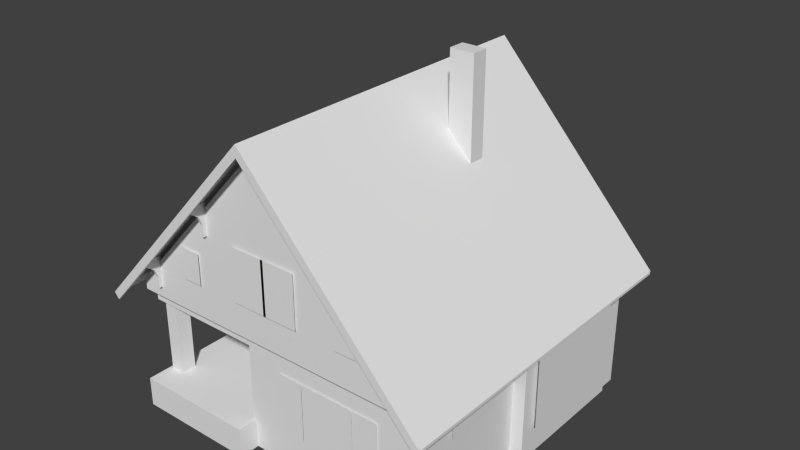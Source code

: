 # Source: house_scale_test.blend  (saved by Blender 2.76.0; exported with 4.5.12 LTS)
import bpy
from mathutils import Matrix  # noqa: F401  (used for matrix-valued properties, if any)

bpy.ops.wm.read_factory_settings(use_empty=True)
scene = bpy.context.scene
scene.name = 'Scene'

# ---- collections
col_collection_1 = bpy.data.collections.new('Collection 1'); scene.collection.children.link(col_collection_1)

# ---- materials (node trees are filled in below, after node groups)
mat_material = bpy.data.materials.new('Material')
mat_material.alpha_threshold = 0.0
mat_material.use_transparent_shadow = False
mat_material.roughness = 0.5
mat_material.line_color = (0.0, 0.0, 0.0, 1.0)

# ---- material node trees

# ---- world
world_world = bpy.data.worlds.new('World'); scene.world = world_world
world_world.color = (0.05088, 0.05088, 0.05088)
world_world.use_sun_shadow = False
world_world.sun_shadow_jitter_overblur = 0.0
world_world.cycles.sampling_method = 'MANUAL'
world_world.cycles.sample_map_resolution = 256

# ---- meshes
me_cube = bpy.data.meshes.new('Cube')
me_cube.from_pydata([(1.0, 0.5758, 0.0), (1.0, -1.0, 0.0), (-0.2305, -0.4754, 0.0), (-1.0, 0.5758, 0.0), (1.0, 0.5758, 0.7167), (1.0, -1.0, 0.7167), (-1.0, -1.0, 0.7167), (-1.0, 0.5758, 0.7167), (-1.0, 0.5758, 0.6574), (-1.0, -1.0, 0.6574), (1.0, -1.0, 0.6574), (1.0, 0.5758, 0.6574), (1.192e-07, 0.5758, 0.0), (-5.96e-08, -1.0, 0.0), (1.788e-07, 0.5758, 1.636), (1.123, -1.169, 0.6467), (-1.128, -1.164, 0.6492), (1.123, -1.164, 0.6467), (-1.128, 0.6778, 0.6492), (1.123, 0.6778, 0.6467), (0.0, -1.164, 1.685), (0.0, 0.6778, 1.685), (-1.128, 0.6778, 0.6342), (-1.128, -1.164, 0.6342), (0.0, -1.164, 1.67), (1.123, -1.164, 0.6317), (1.123, 0.6778, 0.6317), (0.0, 0.6778, 1.67), (1.46e-07, 0.5758, 0.6583), (-3.011e-07, -1.0, 0.6583), (1.0, -1.057, 0.6574), (1.0, -1.057, 0.7167), (-1.0, -1.057, 0.6574), (-1.0, -1.057, 0.7167), (-6.363e-07, -1.057, 1.636), (-3.413e-07, -1.057, 0.6583), (0.2453, -0.04561, 1.179), (0.2453, -0.04561, 1.845), (0.2453, 0.04561, 1.179), (0.2453, 0.04561, 1.845), (0.4026, -0.04561, 1.179), (0.4026, -0.04561, 1.845), (0.4026, 0.04561, 1.179), (0.4026, 0.04561, 1.845), (1.0, -0.4745, 0.0), (-1.0, -0.4745, 0.0), (1.0, -0.4745, 0.7167), (-1.0, -0.4745, 0.7167), (0.0, -1.157, 1.685), (-1.0, -0.4745, 0.6574), (1.0, -0.4745, 0.6574), (1.426e-07, 0.5758, 0.573), (-1.0, 0.5758, 0.5723), (-1.0, -1.0, 0.5723), (1.0, -1.0, 0.5723), (-2.703e-07, -1.0, 0.573), (1.0, 0.5758, 0.5723), (1.0, -0.4745, 0.5723), (-1.0, -0.4745, 0.5723), (-0.2307, 0.5758, 0.0), (-0.2307, -1.0, 0.0), (-0.2307, 0.5758, 1.424), (1.123, -1.157, 0.6467), (-0.2307, 0.5758, 0.6581), (-0.2307, -1.0, 0.6581), (-0.2307, -1.057, 1.424), (-0.2307, -1.057, 0.6581), (-1.128, -1.157, 0.6492), (-0.2307, -1.0, 0.5729), (-0.2307, 0.5758, 0.5729), (-0.2305, -0.4754, 0.5723), (-0.9706, -0.975, 0.002214), (-0.9706, -0.975, 0.665), (-0.9706, -0.8919, 0.002214), (-0.9706, -0.8919, 0.665), (-0.8821, -0.975, 0.002214), (-0.8821, -0.975, 0.665), (-0.8821, -0.8919, 0.002214), (-0.8821, -0.8919, 0.665), (-0.993, -1.109, 0.0001713), (-0.993, -1.109, 0.1598), (-0.993, -0.4563, 0.0001713), (-0.993, -0.4563, 0.1598), (-0.2141, -1.109, 0.0001713), (-0.2141, -1.109, 0.1598), (-0.2141, -0.4563, 0.0001713), (-0.2141, -0.4563, 0.1598), (0.9777, -0.3653, 0.07577), (0.9777, -0.3653, 0.7246), (0.9777, 0.3653, 0.07577), (0.9777, 0.3653, 0.7246), (1.079, -0.3653, 0.07577), (1.079, -0.3653, 0.6507), (1.079, 0.3653, 0.07577), (1.079, 0.3653, 0.6507), (-0.2949, 0.5577, 0.001926), (-0.2949, 0.5577, 0.5487), (-0.2949, 0.8337, 0.001926), (-0.2949, 0.8337, 0.5487), (0.2932, 0.5577, 0.001926), (0.2932, 0.5577, 0.5487), (0.2932, 0.8337, 0.001926), (0.2932, 0.8337, 0.5487), (0.0, 0.8337, 0.7771), (0.0, 0.8337, 0.001926), (0.0, 0.5577, 0.7771), (0.0, 0.5577, 0.001926), (-0.3431, 0.5366, 0.5022), (0.3431, 0.5366, 0.5022), (-0.3431, 0.8795, 0.5022), (0.3431, 0.8795, 0.5022), (0.0, 0.5366, 0.7661), (0.0, 0.8795, 0.7661), (-0.3431, 0.8795, 0.5545), (-0.3431, 0.5366, 0.5545), (0.0, 0.5366, 0.8183), (0.3431, 0.5366, 0.5545), (0.3431, 0.8795, 0.5545), (0.0, 0.8795, 0.8183), (0.0, -1.157, 1.624), (-1.096, -1.157, 0.6173), (1.093, -1.157, 0.6138), (1.093, -1.169, 0.6138), (0.0, -1.169, 1.624), (-1.128, -1.169, 0.6492), (-1.096, -1.169, 0.6173), (0.0, -1.169, 1.685), (1.123, 0.6713, 0.6467), (0.0, 0.6827, 1.685), (1.123, 0.6827, 0.6467), (-1.128, 0.6827, 0.6492), (0.0, 0.6827, 1.624), (-1.096, 0.6827, 0.6173), (1.093, 0.6827, 0.6138), (1.093, 0.6713, 0.6138), (0.0, 0.6713, 1.624), (-1.128, 0.6713, 0.6492), (-1.096, 0.6713, 0.6173), (0.0, 0.6713, 1.685), (1.123, -0.2125, 0.6467), (0.0, -0.2011, 1.685), (1.123, -0.2011, 0.6467), (-1.128, -0.2011, 0.6492), (0.0, -0.2011, 1.624), (-1.096, -0.2011, 0.6173), (1.093, -0.2011, 0.6138), (1.093, -0.2125, 0.6138), (0.0, -0.2125, 1.624), (-1.128, -0.2125, 0.6492), (-1.096, -0.2125, 0.6173), (0.0, -0.2125, 1.685), (1.123, -0.6596, 0.6467), (0.0, -0.6481, 1.685), (1.123, -0.6481, 0.6467), (-1.128, -0.6481, 0.6492), (0.0, -0.6481, 1.624), (-1.096, -0.6481, 0.6173), (1.093, -0.6481, 0.6138), (1.093, -0.6596, 0.6138), (0.0, -0.6596, 1.624), (-1.128, -0.6596, 0.6492), (-1.096, -0.6596, 0.6173), (0.0, -0.6596, 1.685), (1.123, 0.2607, 0.6467), (0.0, 0.2721, 1.685), (1.123, 0.2721, 0.6467), (-1.128, 0.2721, 0.6492), (0.0, 0.2721, 1.624), (-1.096, 0.2721, 0.6173), (1.093, 0.2721, 0.6138), (1.093, 0.2607, 0.6138), (0.0, 0.2607, 1.624), (-1.128, 0.2607, 0.6492), (-1.096, 0.2607, 0.6173), (0.0, 0.2607, 1.685), (1.123, -0.9141, 0.6467), (0.0, -0.9027, 1.685), (1.123, -0.9027, 0.6467), (-1.128, -0.9027, 0.6492), (0.0, -0.9027, 1.624), (-1.096, -0.9027, 0.6173), (1.093, -0.9027, 0.6138), (1.093, -0.9141, 0.6138), (0.0, -0.9141, 1.624), (-1.128, -0.9141, 0.6492), (-1.096, -0.9141, 0.6173), (0.0, -0.9141, 1.685), (1.123, -0.4409, 0.6467), (0.0, -0.4295, 1.685), (1.123, -0.4295, 0.6467), (-1.128, -0.4295, 0.6492), (0.0, -0.4295, 1.624), (-1.096, -0.4295, 0.6173), (1.093, -0.4295, 0.6138), (1.093, -0.4409, 0.6138), (0.0, -0.4409, 1.624), (-1.128, -0.4409, 0.6492), (-1.096, -0.4409, 0.6173), (0.0, -0.4409, 1.685), (1.123, 0.02574, 0.6467), (0.0, 0.03716, 1.685), (1.123, 0.03716, 0.6467), (-1.128, 0.03716, 0.6492), (0.0, 0.03716, 1.624), (-1.096, 0.03716, 0.6173), (1.093, 0.03716, 0.6138), (1.093, 0.02574, 0.6138), (0.0, 0.02574, 1.624), (-1.128, 0.02574, 0.6492), (-1.096, 0.02574, 0.6173), (0.0, 0.02574, 1.685), (1.123, 0.4793, 0.6467), (0.0, 0.4908, 1.685), (1.123, 0.4908, 0.6467), (-1.128, 0.4908, 0.6492), (0.0, 0.4908, 1.624), (-1.096, 0.4908, 0.6173), (1.093, 0.4908, 0.6138), (1.093, 0.4793, 0.6138), (0.0, 0.4793, 1.624), (-1.128, 0.4793, 0.6492), (-1.096, 0.4793, 0.6173), (0.0, 0.4793, 1.685), (-0.00946, -1.145, 1.644), (-0.00946, -1.077, 1.476), (-0.00946, -1.051, 1.644), (-0.00946, -1.051, 1.476), (-0.00946, -1.145, 1.617), (-0.00946, -1.051, 1.617), (-0.00946, -1.077, 1.537), (-0.00946, -1.051, 1.537), (-0.00946, -1.051, 1.58), (-0.00946, -1.094, 1.58), (0.007949, -1.051, 1.644), (0.007949, -1.145, 1.644), (0.007949, -1.077, 1.537), (0.007949, -1.077, 1.476), (0.007949, -1.051, 1.476), (0.007949, -1.051, 1.617), (0.007949, -1.145, 1.617), (0.007949, -1.051, 1.58), (0.007949, -1.094, 1.58), (0.007949, -1.051, 1.537), (-0.8661, -1.145, 0.8848), (-0.8661, -1.077, 0.7168), (-0.8661, -1.051, 0.8848), (-0.8661, -1.051, 0.7168), (-0.8661, -1.145, 0.8583), (-0.8661, -1.051, 0.8583), (-0.8661, -1.077, 0.7782), (-0.8661, -1.051, 0.7782), (-0.8661, -1.051, 0.8209), (-0.8661, -1.094, 0.8209), (-0.8487, -1.051, 0.8848), (-0.8487, -1.145, 0.8848), (-0.8487, -1.077, 0.7782), (-0.8487, -1.077, 0.7168), (-0.8487, -1.051, 0.7168), (-0.8487, -1.051, 0.8583), (-0.8487, -1.145, 0.8583), (-0.8487, -1.051, 0.8209), (-0.8487, -1.094, 0.8209), (-0.8487, -1.051, 0.7782), (-0.4378, -1.145, 1.279), (-0.4378, -1.077, 1.111), (-0.4378, -1.051, 1.279), (-0.4378, -1.051, 1.111), (-0.4378, -1.145, 1.253), (-0.4378, -1.051, 1.253), (-0.4378, -1.077, 1.172), (-0.4378, -1.051, 1.172), (-0.4378, -1.051, 1.215), (-0.4378, -1.094, 1.215), (-0.4204, -1.051, 1.279), (-0.4204, -1.145, 1.279), (-0.4204, -1.077, 1.172), (-0.4204, -1.077, 1.111), (-0.4204, -1.051, 1.111), (-0.4204, -1.051, 1.253), (-0.4204, -1.145, 1.253), (-0.4204, -1.051, 1.215), (-0.4204, -1.094, 1.215), (-0.4204, -1.051, 1.172), (0.4234, -1.145, 1.279), (0.4234, -1.077, 1.111), (0.4234, -1.051, 1.279), (0.4234, -1.051, 1.111), (0.4234, -1.145, 1.253), (0.4234, -1.051, 1.253), (0.4234, -1.077, 1.172), (0.4234, -1.051, 1.172), (0.4234, -1.051, 1.215), (0.4234, -1.094, 1.215), (0.4408, -1.051, 1.279), (0.4408, -1.145, 1.279), (0.4408, -1.077, 1.172), (0.4408, -1.077, 1.111), (0.4408, -1.051, 1.111), (0.4408, -1.051, 1.253), (0.4408, -1.145, 1.253), (0.4408, -1.051, 1.215), (0.4408, -1.094, 1.215), (0.4408, -1.051, 1.172), (0.8471, -1.145, 0.8848), (0.8471, -1.077, 0.7168), (0.8471, -1.051, 0.8848), (0.8471, -1.051, 0.7168), (0.8471, -1.145, 0.8583), (0.8471, -1.051, 0.8583), (0.8471, -1.077, 0.7782), (0.8471, -1.051, 0.7782), (0.8471, -1.051, 0.8209), (0.8471, -1.094, 0.8209), (0.8646, -1.051, 0.8848), (0.8646, -1.145, 0.8848), (0.8646, -1.077, 0.7782), (0.8646, -1.077, 0.7168), (0.8646, -1.051, 0.7168), (0.8646, -1.051, 0.8583), (0.8646, -1.145, 0.8583), (0.8646, -1.051, 0.8209), (0.8646, -1.094, 0.8209), (0.8646, -1.051, 0.7782), (0.1771, -1.009, 0.1973), (0.5259, -1.009, 0.1973), (0.1771, -1.009, 0.5098), (0.5259, -1.009, 0.5098), (0.007917, -1.009, 0.1973), (0.1692, -1.009, 0.1973), (0.007917, -1.009, 0.5098), (0.1692, -1.009, 0.5098), (0.5346, -1.009, 0.1973), (0.6959, -1.009, 0.1973), (0.5346, -1.009, 0.5098), (0.6959, -1.009, 0.5098), (-0.2203, -1.069, 0.8368), (0.00839, -1.069, 0.8368), (-0.2203, -1.069, 1.12), (0.00839, -1.069, 1.12), (-0.008533, -1.069, 0.8368), (0.2201, -1.069, 0.8368), (-0.008533, -1.069, 1.12), (0.2201, -1.069, 1.12), (0.4933, -1.069, 0.8347), (0.6257, -1.069, 0.8347), (0.4933, -1.069, 0.9999), (0.6257, -1.069, 0.9999), (-0.6277, -1.069, 0.8347), (-0.4953, -1.069, 0.8347), (-0.6277, -1.069, 0.9999), (-0.4953, -1.069, 0.9999), (-0.1133, 0.5857, 0.8368), (0.1154, 0.5857, 0.8368), (-0.1133, 0.5857, 1.12), (0.1154, 0.5857, 1.12), (0.2247, 0.5857, 0.9487), (0.3759, 0.5857, 0.9487), (0.2247, 0.5857, 1.117), (0.3759, 0.5857, 1.117), (-0.3705, 0.5857, 0.9487), (-0.2194, 0.5857, 0.9487), (-0.3705, 0.5857, 1.117), (-0.2194, 0.5857, 1.117), (1.109, -0.3029, 0.6185), (1.109, -0.3029, 0.2435), (1.109, 0.3029, 0.6185), (1.109, 0.3029, 0.2435), (1.022, -0.8386, 0.6104), (1.022, -0.8386, 0.4638), (1.022, -0.5261, 0.6104), (1.022, -0.5261, 0.4638), (-0.7223, 0.5857, 0.2376), (-0.4936, 0.5857, 0.2376), (-0.7223, 0.5857, 0.5212), (-0.4936, 0.5857, 0.5212), (0.2807, -1.164, 1.426), (0.5615, -1.164, 1.166), (0.8422, -1.164, 0.9063), (0.8422, 0.6778, 0.9063), (0.5615, 0.6778, 1.166), (0.2807, 0.6778, 1.426), (0.2807, -1.164, 1.411), (0.5615, -1.164, 1.151), (0.8422, -1.164, 0.8914), (0.8422, 0.6778, 0.8914), (0.5615, 0.6778, 1.151), (0.2807, 0.6778, 1.411), (-0.282, 0.6778, 1.426), (-0.5639, 0.6778, 1.167), (-0.8459, 0.6778, 0.9082), (-0.8459, -1.164, 0.9082), (-0.5639, -1.164, 1.167), (-0.282, -1.164, 1.426), (-0.282, 0.6778, 1.411), (-0.5639, 0.6778, 1.152), (-0.8459, 0.6778, 0.8932), (-0.8459, -1.164, 0.8932), (-0.5639, -1.164, 1.152), (-0.282, -1.164, 1.411), (-1.128, 0.06374, 0.6492), (-1.128, -0.5503, 0.6492), (1.123, -0.5503, 0.6467), (1.123, 0.06374, 0.6467), (0.0, -0.5503, 1.685), (0.0, 0.06374, 1.685), (-1.128, 0.06374, 0.6342), (-1.128, -0.5503, 0.6342), (1.123, -0.5503, 0.6317), (1.123, 0.06374, 0.6317), (0.0, -0.5503, 1.67), (0.0, 0.06374, 1.67), (0.2807, -0.5503, 1.411), (0.2807, 0.06374, 1.411), (0.5615, -0.5503, 1.151), (0.5615, 0.06374, 1.151), (0.8422, -0.5503, 0.8914), (0.8422, 0.06374, 0.8914), (0.2807, -0.5503, 1.426), (0.2807, 0.06374, 1.426), (0.5615, -0.5503, 1.166), (0.5615, 0.06374, 1.166), (0.8422, -0.5503, 0.9063), (0.8422, 0.06374, 0.9063), (-0.8459, -0.5503, 0.8932), (-0.8459, 0.06374, 0.8932), (-0.5639, -0.5503, 1.152), (-0.5639, 0.06374, 1.152), (-0.282, -0.5503, 1.411), (-0.282, 0.06374, 1.411), (-0.8459, -0.5503, 0.9082), (-0.8459, 0.06374, 0.9082), (-0.5639, -0.5503, 1.167), (-0.5639, 0.06374, 1.167), (-0.282, -0.5503, 1.426), (-0.282, 0.06374, 1.426)], [], [(4, 11, 28, 14), (67, 120, 125, 124), (50, 46, 5, 10), (10, 5, 31, 30), (49, 47, 7, 8), (69, 59, 3, 52), (61, 63, 8, 7), (56, 0, 12, 51), (6, 9, 32, 33), (121, 62, 15, 122), (54, 10, 29, 55), (422, 402, 19, 378), (434, 404, 21, 387), (416, 408, 26, 384), (428, 410, 27, 393), (392, 398, 24, 20), (402, 19, 26, 408), (400, 406, 23, 16), (380, 386, 27, 21), (389, 395, 22, 18), (377, 383, 25, 17), (58, 49, 8, 52), (68, 64, 9, 53), (57, 50, 10, 54), (66, 65, 33, 32), (30, 31, 34, 35), (64, 29, 35, 66), (29, 10, 30, 35), (120, 119, 123, 125), (119, 121, 122, 123), (37, 39, 38, 36), (39, 43, 42, 38), (43, 41, 40, 42), (41, 37, 36, 40), (56, 11, 50, 57), (41, 43, 39, 37), (53, 9, 49, 58), (48, 67, 124, 126), (9, 6, 47, 49), (11, 4, 46, 50), (126, 123, 122, 15), (2, 70, 58, 45), (0, 56, 57, 44), (44, 57, 54, 1), (60, 68, 70, 2), (45, 58, 52, 3), (1, 54, 55, 13), (11, 56, 51, 28), (63, 69, 52, 8), (28, 51, 69, 63), (13, 55, 68, 60), (48, 119, 120, 67), (48, 62, 121, 119), (9, 64, 66, 32), (35, 34, 65, 66), (55, 29, 64, 68), (14, 28, 63, 61), (51, 12, 59, 69), (126, 124, 125, 123), (68, 53, 70), (70, 53, 58), (72, 74, 73, 71), (74, 78, 77, 73), (78, 76, 75, 77), (76, 72, 71, 75), (71, 73, 77, 75), (76, 78, 74, 72), (80, 82, 81, 79), (82, 86, 85, 81), (86, 84, 83, 85), (84, 80, 79, 83), (79, 81, 85, 83), (84, 86, 82, 80), (90, 94, 93, 89), (94, 92, 91, 93), (92, 88, 87, 91), (87, 89, 93, 91), (92, 94, 90, 88), (96, 98, 97, 95), (103, 102, 101, 104), (102, 100, 99, 101), (105, 96, 95, 106), (106, 104, 101, 99), (105, 103, 98, 96), (100, 102, 103, 105), (95, 97, 104, 106), (100, 105, 106, 99), (98, 103, 104, 97), (111, 112, 110, 108), (107, 109, 112, 111), (115, 116, 117, 118), (114, 115, 118, 113), (107, 111, 115, 114), (108, 110, 117, 116), (109, 107, 114, 113), (110, 112, 118, 117), (112, 109, 113, 118), (111, 108, 116, 115), (62, 48, 126, 15), (130, 132, 137, 136), (133, 129, 127, 134), (132, 131, 135, 137), (131, 133, 134, 135), (128, 130, 136, 138), (138, 135, 134, 127), (128, 131, 132, 130), (128, 129, 133, 131), (138, 136, 137, 135), (129, 128, 138, 127), (142, 144, 149, 148), (145, 141, 139, 146), (144, 143, 147, 149), (143, 145, 146, 147), (157, 153, 151, 158), (150, 147, 146, 139), (140, 143, 144, 142), (140, 141, 145, 143), (150, 148, 149, 147), (154, 156, 161, 160), (156, 155, 159, 161), (155, 157, 158, 159), (162, 159, 158, 151), (152, 155, 156, 154), (152, 153, 157, 155), (162, 160, 161, 159), (169, 165, 163, 170), (166, 168, 173, 172), (168, 167, 171, 173), (167, 169, 170, 171), (174, 171, 170, 163), (164, 167, 168, 166), (164, 165, 169, 167), (174, 172, 173, 171), (181, 177, 175, 182), (178, 180, 185, 184), (180, 179, 183, 185), (179, 181, 182, 183), (186, 183, 182, 175), (176, 179, 180, 178), (176, 177, 181, 179), (186, 184, 185, 183), (193, 189, 187, 194), (190, 192, 197, 196), (192, 191, 195, 197), (191, 193, 194, 195), (198, 195, 194, 187), (188, 191, 192, 190), (188, 189, 193, 191), (198, 196, 197, 195), (205, 201, 199, 206), (202, 204, 209, 208), (204, 203, 207, 209), (203, 205, 206, 207), (210, 207, 206, 199), (200, 203, 204, 202), (200, 201, 205, 203), (210, 208, 209, 207), (217, 213, 211, 218), (214, 216, 221, 220), (216, 215, 219, 221), (215, 217, 218, 219), (222, 219, 218, 211), (212, 215, 216, 214), (212, 213, 217, 215), (222, 220, 221, 219), (229, 230, 226, 224), (223, 225, 228, 227), (232, 231, 230, 229), (227, 228, 231, 232), (235, 236, 237, 242), (234, 239, 238, 233), (241, 235, 242, 240), (239, 241, 240, 238), (223, 227, 239, 234), (227, 232, 241, 239), (229, 224, 236, 235), (226, 230, 242, 237), (231, 228, 238, 240), (224, 226, 237, 236), (228, 225, 233, 238), (230, 231, 240, 242), (225, 223, 234, 233), (232, 229, 235, 241), (249, 250, 246, 244), (243, 245, 248, 247), (252, 251, 250, 249), (247, 248, 251, 252), (255, 256, 257, 262), (254, 259, 258, 253), (261, 255, 262, 260), (259, 261, 260, 258), (243, 247, 259, 254), (247, 252, 261, 259), (249, 244, 256, 255), (246, 250, 262, 257), (251, 248, 258, 260), (244, 246, 257, 256), (248, 245, 253, 258), (250, 251, 260, 262), (245, 243, 254, 253), (252, 249, 255, 261), (269, 270, 266, 264), (263, 265, 268, 267), (272, 271, 270, 269), (267, 268, 271, 272), (275, 276, 277, 282), (274, 279, 278, 273), (281, 275, 282, 280), (279, 281, 280, 278), (263, 267, 279, 274), (267, 272, 281, 279), (269, 264, 276, 275), (266, 270, 282, 277), (271, 268, 278, 280), (264, 266, 277, 276), (268, 265, 273, 278), (270, 271, 280, 282), (265, 263, 274, 273), (272, 269, 275, 281), (289, 290, 286, 284), (283, 285, 288, 287), (292, 291, 290, 289), (287, 288, 291, 292), (295, 296, 297, 302), (294, 299, 298, 293), (301, 295, 302, 300), (299, 301, 300, 298), (283, 287, 299, 294), (287, 292, 301, 299), (289, 284, 296, 295), (286, 290, 302, 297), (291, 288, 298, 300), (284, 286, 297, 296), (288, 285, 293, 298), (290, 291, 300, 302), (285, 283, 294, 293), (292, 289, 295, 301), (309, 310, 306, 304), (303, 305, 308, 307), (312, 311, 310, 309), (307, 308, 311, 312), (315, 316, 317, 322), (314, 319, 318, 313), (321, 315, 322, 320), (319, 321, 320, 318), (303, 307, 319, 314), (307, 312, 321, 319), (309, 304, 316, 315), (306, 310, 322, 317), (311, 308, 318, 320), (304, 306, 317, 316), (308, 305, 313, 318), (310, 311, 320, 322), (305, 303, 314, 313), (312, 309, 315, 321), (323, 324, 326, 325), (327, 328, 330, 329), (331, 332, 334, 333), (335, 336, 338, 337), (339, 340, 342, 341), (343, 344, 346, 345), (347, 348, 350, 349), (351, 353, 354, 352), (355, 357, 358, 356), (359, 361, 362, 360), (363, 364, 366, 365), (367, 368, 370, 369), (371, 373, 374, 372), (20, 24, 381, 375), (375, 381, 382, 376), (376, 382, 383, 377), (19, 26, 384, 378), (378, 384, 385, 379), (379, 385, 386, 380), (410, 412, 386, 27), (412, 414, 385, 386), (414, 416, 384, 385), (404, 418, 380, 21), (418, 420, 379, 380), (420, 422, 378, 379), (21, 27, 393, 387), (387, 393, 394, 388), (388, 394, 395, 389), (16, 23, 396, 390), (390, 396, 397, 391), (391, 397, 398, 392), (405, 424, 395, 22), (424, 426, 394, 395), (426, 428, 393, 394), (399, 430, 389, 18), (430, 432, 388, 389), (432, 434, 387, 388), (391, 392, 433, 431), (431, 433, 434, 432), (390, 391, 431, 429), (429, 431, 432, 430), (16, 390, 429, 400), (400, 429, 430, 399), (397, 398, 427, 425), (425, 427, 428, 426), (396, 397, 425, 423), (423, 425, 426, 424), (23, 396, 423, 406), (406, 423, 424, 405), (376, 377, 421, 419), (419, 421, 422, 420), (375, 376, 419, 417), (417, 419, 420, 418), (20, 375, 417, 403), (403, 417, 418, 404), (382, 383, 415, 413), (413, 415, 416, 414), (381, 382, 413, 411), (411, 413, 414, 412), (24, 381, 411, 409), (409, 411, 412, 410), (18, 22, 405, 399), (399, 405, 406, 400), (17, 401, 407, 25), (401, 402, 408, 407), (398, 24, 409, 427), (427, 409, 410, 428), (383, 25, 407, 415), (415, 407, 408, 416), (392, 20, 403, 433), (433, 403, 404, 434), (377, 17, 401, 421), (421, 401, 402, 422)])
_uv = me_cube.uv_layers.new(name='UVMap')
_uv.uv.foreach_set('vector', [0.0, 0.0, 0.0, 0.0, 0.0, 0.0, 0.0, 0.0, 0.7415, 0.9015, 0.7461, 0.8996, 0.7458, 0.9012, 0.7419, 0.9027, 0.0, 0.0, 0.0, 0.0, 0.0, 0.0, 0.0, 0.0, 0.0, 0.0, 0.0, 0.0, 0.0, 0.0, 0.0, 0.06976, 0.0, 0.0, 0.0, 0.0, 0.0, 0.0, 0.0, 0.0, 0.0, 0.0, 0.0, 0.0, 0.0, 0.0, 0.0, 0.0, 0.0, 0.0, 0.0, 0.0, 0.0, 0.0, 0.0, 0.0, 0.0, 0.0, 0.0, 0.0, 0.0, 0.0, 0.0, 0.0, 0.0, 0.0, 0.0, 0.0, 0.0, 0.06976, 0.0, 0.0, 0.0, 0.0, 0.0, 0.0, 0.0, 0.0, 0.0, 0.0, 0.6334, 0.4914, 0.6334, 0.5392, 0.1583, 0.5397, 0.1583, 0.4918, 0.002413, 0.3752, 0.002413, 0.02425, 0.4713, 0.02425, 0.4713, 0.3752, 0.002413, 0.3736, 0.002413, 0.02119, 0.4713, 0.02119, 0.4713, 0.3736, 0.0, 0.0, 0.0, 0.0, 0.0, 0.0, 0.0, 0.0, 0.0, 0.0, 0.0, 0.0, 0.0, 0.0, 0.0, 0.0, 0.0, 0.0, 0.0, 0.0, 0.0, 0.0, 0.0, 0.0, 0.0, 0.0, 0.0, 0.0, 0.0, 0.0, 0.0, 0.0, 0.0, 0.0, 0.0, 0.0, 0.0, 0.0, 0.0, 0.0, 0.0, 0.0, 0.0, 0.0, 0.0, 0.0, 0.0, 0.0, 0.0, 0.0, 0.0, 0.0, 0.0, 0.0, 0.0, 0.0, 0.0, 0.0, 0.0, 0.0, 0.0, 0.0, 0.0, 0.0, 0.0, 0.0, 0.0, 0.0, 0.0, 0.0, 0.0, 0.0, 0.664, 0.4917, 0.664, 0.5396, 0.2986, 0.5392, 0.2986, 0.4914, 0.521, 0.6734, 0.521, 0.7148, 0.2654, 0.7148, 0.2654, 0.6734, 0.492, 0.393, 0.492, 0.8236, 0.1265, 0.4259, 0.1265, 0.3926, 0.6939, 0.3924, 0.6939, 0.4258, 0.2188, 0.9427, 0.2188, 0.3929, 0.0, 0.0, 0.0, 0.0, 0.0, 0.06976, 0.0, 0.06976, 0.0, 0.0, 0.0, 0.0, 0.0, 0.06976, 0.0, 0.06976, 0.7461, 0.8996, 0.84, 0.9572, 0.8398, 0.96, 0.7458, 0.9012, 0.84, 0.9572, 0.9539, 0.8996, 0.9547, 0.9012, 0.8398, 0.96, 0.0, 0.0, 0.0, 0.0, 0.0, 0.0, 0.0, 0.0, 0.0, 0.0, 0.0, 0.0, 0.0, 0.0, 0.0, 0.0, 0.0, 0.0, 0.0, 0.0, 0.0, 0.0, 0.0, 0.0, 0.0, 0.0, 0.0, 0.0, 0.0, 0.0, 0.0, 0.0, 0.6844, 0.6741, 0.6844, 0.7157, 0.1708, 0.7157, 0.1708, 0.6741, 0.0, 0.0, 0.0, 0.0, 0.0, 0.0, 0.0, 0.0, 0.0, 0.0, 0.0, 0.0, 0.0, 0.0, 0.0, 0.0, 0.0, 0.0, 0.0, 0.0, 0.0, 0.0, 0.0, 0.0, 0.0, 0.0, 0.0, 0.0, 0.0, 0.0, 0.0, 0.0, 0.0, 0.0, 0.0, 0.0, 0.0, 0.0, 0.0, 0.0, 0.8397, 0.9642, 0.8398, 0.96, 0.9547, 0.9012, 0.9561, 0.9039, 0.0, 0.0, 0.0, 0.0, 0.0, 0.0, 0.0, 0.0, 0.6844, 0.3942, 0.6844, 0.6741, 0.1708, 0.6741, 0.1708, 0.3942, 0.521, 0.3951, 0.521, 0.6734, 0.2654, 0.6734, 0.2654, 0.3951, 0.0, 0.0, 0.0, 0.0, 0.0, 0.0, 0.0, 0.0, 0.0, 0.0, 0.0, 0.0, 0.0, 0.0, 0.0, 0.0, 0.6923, 0.3929, 0.6923, 0.7146, 0.2172, 0.715, 0.2172, 0.3929, 0.0, 0.0, 0.0, 0.0, 0.0, 0.0, 0.0, 0.0, 0.0, 0.0, 0.0, 0.0, 0.0, 0.0, 0.0, 0.0, 0.0, 0.0, 0.0, 0.0, 0.0, 0.0, 0.0, 0.0, 0.3362, 0.3957, 0.3362, 0.7143, 0.2278, 0.7142, 0.2278, 0.3957, 0.0, 0.0, 0.0, 0.0, 0.0, 0.0, 0.0, 0.0, 0.0, 0.0, 0.0, 0.0, 0.0, 0.0, 0.0, 0.0, 0.0, 0.0, 0.0, 0.0, 0.0, 0.06976, 0.0, 0.06976, 0.4975, 0.3928, 0.4975, 0.9426, 0.3879, 0.8234, 0.3879, 0.3927, 0.1581, 0.4917, 0.1581, 0.5396, 0.04845, 0.5395, 0.04845, 0.4916, 0.0, 0.0, 0.0, 0.0, 0.0, 0.0, 0.0, 0.0, 0.0, 0.0, 0.0, 0.0, 0.0, 0.0, 0.0, 0.0, 0.8397, 0.9642, 0.7419, 0.9027, 0.7458, 0.9012, 0.8398, 0.96, 0.0, 0.0, 0.0, 0.0, 0.0, 0.0, 0.0, 0.0, 0.0, 0.0, 0.0, 0.0, 0.0, 0.0, 0.0, 0.0, 0.0, 0.0, 0.0, 0.0, 0.0, 0.0, 0.0, 0.0, 0.0, 0.0, 0.0, 0.0, 0.0, 0.0, 0.0, 0.0, 0.0, 0.0, 0.0, 0.0, 0.0, 0.0, 0.0, 0.0, 0.0, 0.0, 0.0, 0.0, 0.0, 0.0, 0.0, 0.0, 0.0, 0.0, 0.0, 0.0, 0.0, 0.0, 0.0, 0.0, 0.0, 0.0, 0.0, 0.0, 0.0, 0.0, 0.0, 0.0, 0.0, 0.0, 0.0, 0.0, 0.0, 0.0, 0.0, 0.0, 0.0, 0.0, 0.0, 0.0, 0.0, 0.0, 0.0, 0.0, 0.0, 0.0, 0.0, 0.0, 0.0, 0.0, 0.0, 0.0, 0.0, 0.0, 0.0, 0.0, 0.0, 0.0, 0.0, 0.0, 0.0, 0.0, 0.0, 0.0, 0.0, 0.0, 0.0, 0.0, 0.0, 0.0, 0.0, 0.0, 0.0, 0.0, 0.0, 0.0, 0.0, 0.0, 0.0, 0.0, 0.6383, 0.7727, 0.1778, 0.7727, 0.1778, 0.4103, 0.6383, 0.4103, 0.0, 0.0, 0.0, 0.0, 0.0, 0.0, 0.0, 0.0, 0.0, 0.0, 0.0, 0.0, 0.0, 0.0, 0.0, 0.0, 0.0, 0.0, 0.0, 0.0, 0.0, 0.0, 0.0, 0.0, 0.0, 0.0, 0.0, 0.0, 0.0, 0.0, 0.0, 0.0, 0.0, 0.0, 0.0, 0.0, 0.0, 0.0, 0.0, 0.0, 0.0, 0.0, 0.0, 0.0, 0.0, 0.0, 0.0, 0.0, 0.0, 0.0, 0.0, 0.0, 0.0, 0.0, 0.0, 0.0, 0.0, 0.0, 0.0, 0.0, 0.0, 0.0, 0.0, 0.0, 0.0, 0.0, 0.0, 0.0, 0.0, 0.0, 0.0, 0.0, 0.0, 0.0, 0.0, 0.0, 0.0, 0.0, 0.0, 0.0, 0.0, 0.0, 0.0, 0.0, 0.0, 0.0, 0.0, 0.0, 0.0, 0.0, 0.0, 0.0, 0.0, 0.0, 0.0, 0.0, 0.0, 0.0, 0.0, 0.0, 0.0, 0.0, 0.0, 0.0, 0.0, 0.0, 0.0, 0.0, 0.0, 0.0, 0.0, 0.0, 0.0, 0.0, 0.0, 0.0, 0.0, 0.0, 0.0, 0.0, 0.0, 0.0, 0.0, 0.0, 0.0, 0.0, 0.0, 0.0, 0.0, 0.0, 0.0, 0.0, 0.0, 0.0, 0.0, 0.0, 0.0, 0.0, 0.0, 0.0, 0.0, 0.0, 0.0, 0.0, 0.0, 0.0, 0.0, 0.0, 0.0, 0.0, 0.0, 0.0, 0.0, 0.0, 0.0, 0.0, 0.0, 0.0, 0.0, 0.0, 0.0, 0.0, 0.0, 0.0, 0.0, 0.0, 0.0, 0.0, 0.0, 0.0, 0.0, 0.0, 0.0, 0.0, 0.0, 0.0, 0.0, 0.0, 0.0, 0.0, 0.0, 0.0, 0.0, 0.0, 0.0, 0.0, 0.0, 0.0, 0.0, 0.0, 0.0, 0.0, 0.0, 0.0, 0.0, 0.0, 0.0, 0.0, 0.0, 0.0, 0.0, 0.0, 0.0, 0.0, 0.0, 0.0, 0.0, 0.0, 0.0, 0.0, 0.0, 0.0, 0.0, 0.0, 0.0, 0.0, 0.0, 0.0, 0.0, 0.0, 0.0, 0.0, 0.0, 0.0, 0.0, 0.0, 0.0, 0.0, 0.0, 0.0, 0.0, 0.0, 0.0, 0.0, 0.0, 0.0, 0.0, 0.0, 0.0, 0.0, 0.0, 0.0, 0.0, 0.0, 0.0, 0.0, 0.0, 0.0, 0.0, 0.0, 0.0, 0.0, 0.0, 0.0, 0.0, 0.0, 0.0, 0.0, 0.0, 0.0, 0.0, 0.0, 0.0, 0.0, 0.0, 0.0, 0.0, 0.0, 0.0, 0.0, 0.0, 0.0, 0.0, 0.0, 0.0, 0.0, 0.0, 0.0, 0.0, 0.0, 0.0, 0.0, 0.0, 0.0, 0.0, 0.0, 0.0, 0.0, 0.0, 0.0, 0.0, 0.0, 0.0, 0.0, 0.0, 0.0, 0.0, 0.0, 0.0, 0.0, 0.0, 0.0, 0.0, 0.0, 0.0, 0.0, 0.0, 0.0, 0.0, 0.0, 0.0, 0.0, 0.0, 0.0, 0.0, 0.0, 0.0, 0.0, 0.0, 0.0, 0.0, 0.0, 0.0, 0.0, 0.0, 0.0, 0.0, 0.0, 0.0, 0.0, 0.0, 0.0, 0.0, 0.0, 0.0, 0.0, 0.0, 0.0, 0.0, 0.0, 0.0, 0.0, 0.0, 0.0, 0.0, 0.0, 0.0, 0.0, 0.0, 0.0, 0.0, 0.0, 0.0, 0.0, 0.0, 0.0, 0.0, 0.0, 0.0, 0.0, 0.0, 0.0, 0.0, 0.0, 0.0, 0.0, 0.0, 0.0, 0.0, 0.0, 0.0, 0.0, 0.0, 0.0, 0.0, 0.0, 0.0, 0.0, 0.0, 0.0, 0.0, 0.0, 0.0, 0.0, 0.0, 0.0, 0.0, 0.0, 0.0, 0.0, 0.0, 0.0, 0.0, 0.0, 0.0, 0.0, 0.0, 0.0, 0.0, 0.0, 0.0, 0.0, 0.0, 0.0, 0.0, 0.0, 0.0, 0.0, 0.0, 0.0, 0.0, 0.0, 0.0, 0.0, 0.0, 0.0, 0.0, 0.0, 0.0, 0.0, 0.0, 0.0, 0.0, 0.0, 0.0, 0.0, 0.0, 0.0, 0.0, 0.0, 0.0, 0.0, 0.0, 0.0, 0.0, 0.0, 0.0, 0.0, 0.0, 0.0, 0.0, 0.0, 0.0, 0.0, 0.0, 0.0, 0.0, 0.0, 0.0, 0.0, 0.0, 0.0, 0.0, 0.0, 0.0, 0.0, 0.0, 0.0, 0.0, 0.0, 0.0, 0.0, 0.0, 0.0, 0.0, 0.0, 0.0, 0.0, 0.0, 0.0, 0.0, 0.0, 0.0, 0.0, 0.0, 0.0, 0.0, 0.0, 0.0, 0.0, 0.0, 0.0, 0.0, 0.0, 0.0, 0.0, 0.0, 0.0, 0.0, 0.0, 0.0, 0.0, 0.0, 0.0, 0.0, 0.0, 0.0, 0.0, 0.0, 0.0, 0.0, 0.0, 0.0, 0.0, 0.0, 0.0, 0.0, 0.0, 0.0, 0.0, 0.0, 0.0, 0.0, 0.0, 0.0, 0.0, 0.0, 0.0, 0.0, 0.0, 0.0, 0.0, 0.0, 0.0, 0.0, 0.0, 0.0, 0.0, 0.0, 0.0, 0.0, 0.0, 0.0, 0.0, 0.0, 0.0, 0.0, 0.0, 0.0, 0.0, 0.0, 0.0, 0.0, 0.0, 0.0, 0.0, 0.0, 0.0, 0.0, 0.0, 0.0, 0.0, 0.0, 0.0, 0.0, 0.0, 0.0, 0.0, 0.0, 0.0, 0.0, 0.0, 0.0, 0.0, 0.0, 0.0, 0.0, 0.0, 0.0, 0.0, 0.0, 0.0, 0.0, 0.0, 0.0, 0.0, 0.0, 0.0, 0.0, 0.0, 0.0, 0.0, 0.0, 0.0, 0.0, 0.0, 0.0, 0.0, 0.0, 0.0, 0.0, 0.0, 0.0, 0.0, 0.0, 0.0, 0.0, 0.0, 0.0, 0.0, 0.0, 0.0, 0.0, 0.0, 0.0, 0.0, 0.0, 0.0, 0.0, 0.0, 0.0, 0.0, 0.0, 0.0, 0.0, 0.0, 0.0, 0.0, 0.0, 0.0, 0.0, 0.0, 0.0, 0.0, 0.0, 0.0, 0.0, 0.0, 0.0, 0.0, 0.0, 0.0, 0.0, 0.0, 0.0, 0.0, 0.0, 0.0, 0.0, 0.0, 0.0, 0.0, 0.0, 0.0, 0.0, 0.0, 0.0, 0.0, 0.0, 0.0, 0.0, 0.0, 0.0, 0.0, 0.0, 0.0, 0.0, 0.0, 0.0, 0.0, 0.0, 0.0, 0.0, 0.0, 0.0, 0.0, 0.0, 0.0, 0.0, 0.0, 0.0, 0.0, 0.0, 0.0, 0.0, 0.0, 0.0, 0.0, 0.0, 0.0, 0.0, 0.0, 0.0, 0.0, 0.0, 0.0, 0.0, 0.0, 0.0, 0.0, 0.0, 0.0, 0.0, 0.0, 0.0, 0.0, 0.0, 0.0, 0.0, 0.0, 0.0, 0.0, 0.0, 0.0, 0.0, 0.0, 0.0, 0.0, 0.0, 0.0, 0.0, 0.0, 0.0, 0.0, 0.0, 0.0, 0.0, 0.0, 0.0, 0.0, 0.0, 0.0, 0.0, 0.0, 0.0, 0.0, 0.0, 0.0, 0.0, 0.0, 0.0, 0.0, 0.0, 0.0, 0.0, 0.0, 0.0, 0.0, 0.0, 0.0, 0.0, 0.0, 0.0, 0.0, 0.0, 0.0, 0.0, 0.0, 0.0, 0.0, 0.0, 0.0, 0.0, 0.0, 0.0, 0.0, 0.0, 0.0, 0.0, 0.0, 0.0, 0.0, 0.0, 0.0, 0.0, 0.0, 0.0, 0.0, 0.0, 0.0, 0.0, 0.0, 0.0, 0.0, 0.0, 0.0, 0.0, 0.0, 0.0, 0.0, 0.0, 0.0, 0.0, 0.0, 0.0, 0.0, 0.0, 0.0, 0.0, 0.0, 0.0, 0.0, 0.0, 0.0, 0.0, 0.0, 0.0, 0.0, 0.0, 0.0, 0.0, 0.0, 0.0, 0.0, 0.0, 0.0, 0.0, 0.0, 0.0, 0.0, 0.0, 0.0, 0.0, 0.0, 0.0, 0.0, 0.0, 0.0, 0.0, 0.0, 0.0, 0.0, 0.0, 0.0, 0.0, 0.0, 0.0, 0.0, 0.0, 0.0, 0.0, 0.0, 0.0, 0.0, 0.0, 0.0, 0.0, 0.0, 0.0, 0.0, 0.0, 0.0, 0.0, 0.0, 0.0, 0.0, 0.0, 0.0, 0.0, 0.0, 0.0, 0.0, 0.0, 0.0, 0.0, 0.0, 0.0, 0.0, 0.0, 0.0, 0.0, 0.0, 0.0, 0.0, 0.0, 0.0, 0.0, 0.0, 0.0, 0.0, 0.0, 0.0, 0.0, 0.0, 0.0, 0.0, 0.0, 0.0, 0.0, 0.0, 0.0, 0.0, 0.0, 0.0, 0.0, 0.0, 0.0, 0.0, 0.0, 0.0, 0.0, 0.0, 0.0, 0.0, 0.0, 0.0, 0.0, 0.0, 0.0, 0.0, 0.0, 0.0, 0.0, 0.0, 0.0, 0.0, 0.0, 0.0, 0.0, 0.0, 0.0, 0.0, 0.0, 0.0, 0.0, 0.0, 0.0, 0.0, 0.0, 0.0, 0.0, 0.0, 0.0, 0.0, 0.0, 0.0, 0.0, 0.0, 0.0, 0.0, 0.0, 0.0, 0.0, 0.0, 0.0, 0.0, 0.0, 0.0, 0.0, 0.0, 0.0, 0.0, 0.0, 0.0, 0.0, 0.0, 0.0, 0.0, 0.0, 0.0, 0.0, 0.0, 0.0, 0.0, 0.0, 0.0, 0.0, 0.0, 0.0, 0.0, 0.0, 0.0, 0.0, 0.0, 0.0, 0.0, 0.0, 0.0, 0.0, 0.0, 0.0, 0.0, 0.0, 0.0, 0.0, 0.0, 0.0, 0.0, 0.0, 0.0, 0.0, 0.0, 0.0, 0.0, 0.0, 0.0, 0.0, 0.0, 0.0, 0.0, 0.0, 0.0, 0.0, 0.0, 0.0, 0.0, 0.0, 0.0, 0.0, 0.0, 0.0, 0.0, 0.0, 0.0, 0.0, 0.0, 0.0, 0.0, 0.0, 0.0, 0.0, 0.0, 0.0, 0.0, 0.0, 0.0, 0.0, 0.0, 0.0, 0.0, 0.0, 0.0, 0.0, 0.0, 0.0, 0.0, 0.0, 0.0, 0.0, 0.0, 0.0, 0.0, 0.0, 0.0, 0.0, 0.0, 0.0, 0.0, 0.0, 0.0, 0.0, 0.0, 0.0, 0.0, 0.0, 0.0, 0.0, 0.0, 0.0, 0.0, 0.0, 0.0, 0.0, 0.0, 0.0, 0.0, 0.0, 0.0, 0.0, 0.0, 0.0, 0.0, 0.0, 0.0, 0.0, 0.0, 0.0, 0.0, 0.0, 0.0, 0.0, 0.0, 0.0, 0.0, 0.0, 0.0, 0.0, 0.0, 0.0, 0.0, 0.0, 0.0, 0.0, 0.0, 0.0, 0.0, 0.0, 0.0, 0.0, 0.0, 0.0, 0.0, 0.0, 0.0, 0.0, 0.0, 0.0, 0.0, 0.0, 0.0, 0.0, 0.0, 0.0, 0.0, 0.0, 0.0, 0.0, 0.0, 0.0, 0.0, 0.0, 0.0, 0.0, 0.0, 0.0, 0.0, 0.0, 0.0, 0.0, 0.0, 0.0, 0.0, 0.0, 0.0, 0.0, 0.0, 0.0, 0.0, 0.0, 0.0, 0.0, 0.0, 0.0, 0.0, 0.0, 0.0, 0.0, 0.0, 0.0, 0.0, 0.0, 0.0, 0.0, 0.0, 0.0, 0.0, 0.0, 0.0, 0.0, 0.0, 0.0, 0.0, 0.0, 0.0, 0.0, 0.0, 0.0, 0.0, 0.0, 0.0, 0.0, 0.0, 0.0, 0.0, 0.0, 0.0, 0.0, 0.0, 0.0, 0.0, 0.0, 0.0, 0.0, 0.0, 0.0, 0.0, 0.0, 0.0, 0.0, 0.0, 0.0, 0.0, 0.0, 0.0, 0.0, 0.0, 0.0, 0.0, 0.0, 0.0, 0.0, 0.0, 0.0, 0.0, 0.0, 0.0, 0.0, 0.0, 0.0, 0.0, 0.0, 0.0, 0.0, 0.0, 0.0, 0.0, 0.0, 0.0, 0.0, 0.0, 0.0, 0.0, 0.0, 0.0, 0.0, 0.0, 0.0, 0.0, 0.0, 0.0, 0.0, 0.0, 0.0, 0.0, 0.0, 0.0, 0.0, 0.0, 0.0, 0.0, 0.0, 0.0, 0.0, 0.0, 0.0, 0.0, 0.0, 0.0, 0.0, 0.0, 0.0, 0.0, 0.0, 0.0, 0.0, 0.0, 0.0, 0.0, 0.0, 0.0, 0.0, 0.0, 0.0, 0.0, 0.0, 0.0, 0.0, 0.0, 0.0, 0.0, 0.0, 0.0, 0.0, 0.0, 0.0, 0.0, 0.0, 0.0, 0.0, 0.0, 0.0, 0.0, 0.0, 0.0, 0.0, 0.0, 0.0, 0.0, 0.0, 0.0, 0.0, 0.0, 0.0, 0.0, 0.0, 0.0, 0.0, 0.0, 0.0, 0.0, 0.0, 0.0, 0.0, 0.0, 0.0, 0.0, 0.0, 0.0, 0.0, 0.0, 0.0, 0.0, 0.0, 0.0, 0.0, 0.0, 0.0, 0.0, 0.0, 0.0, 0.0, 0.0, 0.0, 0.0, 0.0, 0.0, 0.0, 0.0, 0.0, 0.0, 0.0, 0.0, 0.0, 0.0, 0.0, 0.0, 0.0, 0.0, 0.0, 0.0, 0.0, 0.0, 0.0, 0.0, 0.0, 0.0, 0.0, 0.0, 0.0, 0.0, 0.0, 0.0, 0.0, 0.0, 0.0, 0.0, 0.0, 0.0, 0.0, 0.0, 0.0, 0.0, 0.0, 0.0, 0.0, 0.0, 0.0, 0.0, 0.0, 0.0, 0.0, 0.0, 0.0, 0.0, 0.0, 0.0, 0.0, 0.0, 0.0, 0.0, 0.0, 0.0, 0.0, 0.0, 0.0, 0.0, 0.0, 0.0, 0.0, 0.0, 0.0, 0.0, 0.0, 0.0, 0.0, 0.0, 0.0, 0.0, 0.0, 0.0, 0.0, 0.0, 0.0, 0.0, 0.0, 0.0, 0.0, 0.0, 0.0, 0.0, 0.0, 0.0, 0.0, 0.0, 0.0, 0.0, 0.0, 0.0, 0.0, 0.0, 0.0, 0.0, 0.0, 0.0, 0.0, 0.0, 0.0, 0.0, 0.0, 0.0, 0.0, 0.0, 0.0, 0.0, 0.0, 0.0, 0.0, 0.0, 0.0, 0.0, 0.0, 0.0, 0.0, 0.0, 0.0, 0.0, 0.0, 0.0, 0.0, 0.0, 0.0, 0.0, 0.0, 0.0, 0.0, 0.0, 0.0, 0.0, 0.0, 0.0, 0.0, 0.0, 0.0, 0.0, 0.0, 0.0, 0.0, 0.0, 0.0, 0.0, 0.0, 0.0, 0.0, 0.0, 0.7328, -0.001012, 0.9979, -0.001012, 0.9979, 0.3256, 0.7328, 0.3256, 0.7358, 0.0005383, 0.9994, 0.0005383, 0.9994, 0.3271, 0.7358, 0.3271, 0.7317, 0.001658, 1.0, 0.001343, 1.0, 0.3284, 0.7317, 0.3287, 0.7319, 0.0007348, 0.9987, 0.00042, 0.9987, 0.3265, 0.7319, 0.3268, 0.9989, 0.001317, 0.9989, 0.3298, 0.7342, 0.3298, 0.7342, 0.001317, 0.9972, 0.0009858, 0.9972, 0.3291, 0.7333, 0.3291, 0.7333, 0.0009858, 0.9993, -0.0002446, 0.9993, 0.3279, 0.7341, 0.3279, 0.7341, -0.0002446, 0.0, 0.0, 0.0, 0.0, 0.0, 0.0, 0.0, 0.0, 0.0, 0.0, 0.0, 0.0, 0.0, 0.0, 0.0, 0.0, 0.0, 0.0, 0.0, 0.0, 0.0, 0.0, 0.0, 0.0, 0.0, 0.0, 0.0, 0.0, 0.0, 0.0, 0.0, 0.0, 0.0, 0.0, 0.0, 0.0, 0.0, 0.0, 0.0, 0.0, 0.0, 0.0, 0.0, 0.0, 0.0, 0.0, 0.0, 0.0, 0.0, 0.0, 0.0, 0.0, 0.0, 0.0, 0.0, 0.0, 0.0, 0.0, 0.0, 0.0, 0.0, 0.0, 0.0, 0.0, 0.0, 0.0, 0.0, 0.0, 0.0, 0.0, 0.0, 0.0, 0.0, 0.0, 0.0, 0.0, 0.0, 0.0, 0.0, 0.0, 0.0, 0.0, 0.0, 0.0, 0.0, 0.0, 0.0, 0.0, 0.0, 0.0, 0.0, 0.0, 0.0, 0.0, 0.0, 0.0, 0.002413, 0.3729, 0.002413, 0.02196, 0.4713, 0.02196, 0.4713, 0.3729, 0.002413, 0.3736, 0.002413, 0.02272, 0.4713, 0.02272, 0.4713, 0.3736, 0.002413, 0.3744, 0.002413, 0.02349, 0.4713, 0.02349, 0.4713, 0.3744, 0.0, 0.0, 0.0, 0.0, 0.0, 0.0, 0.0, 0.0, 0.0, 0.0, 0.0, 0.0, 0.0, 0.0, 0.0, 0.0, 0.0, 0.0, 0.0, 0.0, 0.0, 0.0, 0.0, 0.0, 0.0, 0.0, 0.0, 0.0, 0.0, 0.0, 0.0, 0.0, 0.0, 0.0, 0.0, 0.0, 0.0, 0.0, 0.0, 0.0, 0.0, 0.0, 0.0, 0.0, 0.0, 0.0, 0.0, 0.0, 0.0, 0.0, 0.0, 0.0, 0.0, 0.0, 0.0, 0.0, 0.0, 0.0, 0.0, 0.0, 0.0, 0.0, 0.0, 0.0, 0.0, 0.0, 0.0, 0.0, 0.0, 0.0, 0.0, 0.0, 0.002413, 0.3759, 0.002413, 0.02349, 0.4713, 0.02349, 0.4713, 0.3759, 0.002413, 0.3752, 0.002413, 0.02272, 0.4713, 0.02272, 0.4713, 0.3752, 0.002413, 0.3744, 0.002413, 0.02196, 0.4713, 0.02196, 0.4713, 0.3744, 0.00287, 0.3744, 0.00287, 0.02196, 0.4718, 0.02196, 0.4718, 0.3744, 0.001955, 0.3744, 0.001955, 0.02196, 0.4709, 0.02196, 0.4709, 0.3744, 0.00287, 0.3752, 0.00287, 0.02272, 0.4718, 0.02272, 0.4718, 0.3752, 0.001955, 0.3752, 0.001955, 0.02272, 0.4709, 0.02272, 0.4709, 0.3752, 0.00287, 0.3759, 0.00287, 0.02349, 0.4718, 0.02349, 0.4718, 0.3759, 0.001954, 0.3759, 0.001955, 0.02349, 0.4709, 0.02349, 0.4709, 0.3759, 0.0, 0.0, 0.0, 0.0, 0.0, 0.0, 0.0, 0.0, 0.0, 0.0, 0.0, 0.0, 0.0, 0.0, 0.0, 0.0, 0.0, 0.0, 0.0, 0.0, 0.0, 0.0, 0.0, 0.0, 0.0, 0.0, 0.0, 0.0, 0.0, 0.0, 0.0, 0.0, 0.0, 0.0, 0.0, 0.0, 0.0, 0.0, 0.0, 0.0, 0.0, 0.0, 0.0, 0.0, 0.0, 0.0, 0.0, 0.0, 0.00287, 0.3744, 0.00287, 0.02349, 0.4718, 0.02349, 0.4718, 0.3744, 0.001955, 0.3744, 0.001955, 0.02349, 0.4709, 0.02349, 0.4709, 0.3744, 0.00287, 0.3736, 0.00287, 0.02272, 0.4718, 0.02272, 0.4718, 0.3736, 0.001955, 0.3736, 0.001955, 0.02272, 0.4709, 0.02272, 0.4709, 0.3736, 0.00287, 0.3729, 0.00287, 0.02196, 0.4718, 0.02196, 0.4718, 0.3729, 0.001955, 0.3729, 0.001955, 0.02196, 0.4709, 0.02196, 0.4709, 0.3729, 0.0, 0.0, 0.0, 0.0, 0.0, 0.0, 0.0, 0.0, 0.0, 0.0, 0.0, 0.0, 0.0, 0.0, 0.0, 0.0, 0.0, 0.0, 0.0, 0.0, 0.0, 0.0, 0.0, 0.0, 0.0, 0.0, 0.0, 0.0, 0.0, 0.0, 0.0, 0.0, 0.0, 0.0, 0.0, 0.0, 0.0, 0.0, 0.0, 0.0, 0.0, 0.0, 0.0, 0.0, 0.0, 0.0, 0.0, 0.0, 0.0, 0.0, 0.0, 0.0, 0.0, 0.0, 0.0, 0.0, 0.0, 0.0, 0.0, 0.0, 0.0, 0.0, 0.0, 0.0, 0.0, 0.0, 0.0, 0.0, 0.0, 0.0, 0.0, 0.0, 0.0, 0.0, 0.0, 0.0, 0.0, 0.0, 0.0, 0.0, 0.0, 0.0, 0.0, 0.0, 0.0, 0.0, 0.0, 0.0, 0.0, 0.0, 0.0, 0.0, 0.0, 0.0, 0.0, 0.0, 0.0, 0.0, 0.0, 0.0, 0.0, 0.0, 0.0, 0.0, 0.0, 0.0, 0.0, 0.0, 0.0, 0.0, 0.0, 0.0, 0.00287, 0.3736, 0.00287, 0.02119, 0.4718, 0.02119, 0.4718, 0.3736, 0.001955, 0.3736, 0.001955, 0.02119, 0.4709, 0.02119, 0.4709, 0.3736, 0.00287, 0.3752, 0.00287, 0.02425, 0.4718, 0.02425, 0.4718, 0.3752, 0.001955, 0.3752, 0.001955, 0.02425, 0.4709, 0.02425, 0.4709, 0.3752])
me_cube.materials.append(mat_material)
me_cube.use_remesh_preserve_volume = False
me_cube.use_remesh_preserve_attributes = False
me_cube.use_mirror_vertex_groups = False
me_cube.update()

# ---- objects
ob_cube = bpy.data.objects.new('Cube', me_cube)

# ---- transforms, parenting, visibility, modifiers, constraints
ob_cube.location = (5.96e-08, 1.192e-07, -0.009879)
ob_cube.scale = (0.6761, 0.8, 0.8)
ob_cube.lock_rotations_4d = False
ob_cube.empty_display_type = 'ARROWS'
ob_cube.lineart.crease_threshold = 0.0

# ---- collection membership
col_collection_1.objects.link(ob_cube)

# ---- scene / render settings (as saved in the file)
scene.frame_start = 1; scene.frame_end = 250; scene.frame_set(1)
scene.render.engine = 'BLENDER_EEVEE_NEXT'
scene.render.resolution_percentage = 50
scene.render.dither_intensity = 0.0
scene.cycles.use_denoising = False
scene.cycles.samples = 10
scene.cycles.sampling_pattern = 'TABULATED_SOBOL'
scene.cycles.light_sampling_threshold = 0.0
scene.cycles.use_adaptive_sampling = False
scene.cycles.use_light_tree = False
scene.cycles.blur_glossy = 0.0
scene.cycles.pixel_filter_type = 'GAUSSIAN'
scene.cycles.sample_clamp_indirect = 0.0
scene.view_settings.view_transform = 'Standard'
scene.unit_settings.scale_length = 8.0
bpy.context.view_layer.update()

# ---- added for rendering (the .blend has no active camera and no usable light): camera, sun
cam_auto = bpy.data.cameras.new('AutoCamera')
cam_auto.lens = 50.0
cam_auto.sensor_width = 36.0
cam_auto.clip_end = 1000.0
ob_auto_camera = bpy.data.objects.new('AutoCamera', cam_auto)
scene.collection.objects.link(ob_auto_camera)
ob_auto_camera.location = (2.47742, -3.09053, 2.71137)
ob_auto_camera.rotation_euler = (1.09748, -7.21219e-08, 0.694738)
scene.camera = ob_auto_camera
light_auto_sun = bpy.data.lights.new('AutoSun', 'SUN')
light_auto_sun.energy = 3.0
light_auto_sun.angle = 0.0523599
ob_auto_sun = bpy.data.objects.new('AutoSun', light_auto_sun)
scene.collection.objects.link(ob_auto_sun)
ob_auto_sun.rotation_euler = (0.872665, 0.174533, 0.523599)
bpy.context.view_layer.update()
